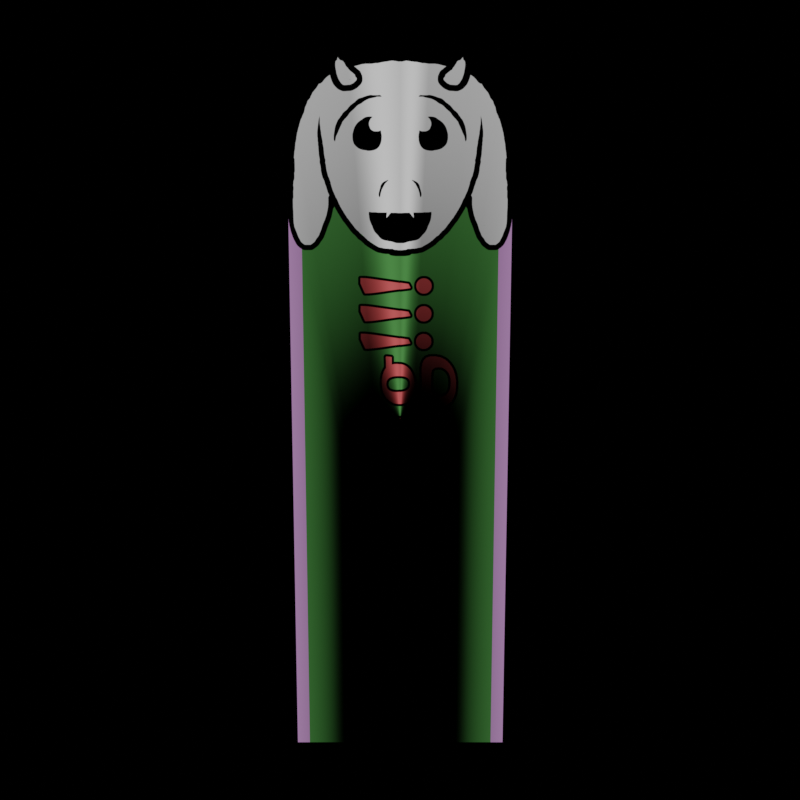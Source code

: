 # Source: bookmark.blend  (saved by Blender 3.5.10; exported with 4.5.12 LTS)
import bpy
from mathutils import Matrix  # noqa: F401  (used for matrix-valued properties, if any)

bpy.ops.wm.read_factory_settings(use_empty=True)
scene = bpy.context.scene
scene.name = 'Scene'

# ---- collections
col_collection = bpy.data.collections.new('Collection'); scene.collection.children.link(col_collection)

# ---- images (referenced by path relative to the original .blend; pixels are not part of the script)
import os
ASSET_DIR = os.environ.get("B2B_ASSET_DIR", "")  # directory of the original .blend (textures are referenced by path, not embedded)
HERE = os.path.dirname(os.path.abspath(__file__))  # packed textures are extracted next to this script under _unpacked/

def load_image(name, relpath, width, height, colorspace="sRGB"):
    """Load a texture the original file referenced (path relative to the .blend, or extracted next to this script)."""
    p = next((c for c in (os.path.join(HERE, relpath), os.path.join(ASSET_DIR, relpath)) if relpath and os.path.exists(c)), "")
    if p:
        img = bpy.data.images.load(p, check_existing=True)
        img.name = name
    else:  # same state as the original file: an image datablock whose file is absent (Cycles renders it pink)
        img = bpy.data.images.new(name, width, height)
        img.source = "FILE"
        img.filepath = "//" + (relpath or name)
    img.colorspace_settings.name = colorspace
    return img
img_bookmark_png = load_image('bookmark.png', '_unpacked/bookmark.545191c5.png', 768, 2510, 'sRGB')

# ---- materials (node trees are filled in below, after node groups)
mat_bookmark = bpy.data.materials.new('bookmark')
mat_bookmark.use_transparent_shadow = False

# ---- node groups
ng_auto_smooth = bpy.data.node_groups.new('Auto Smooth', 'GeometryNodeTree')
_s = ng_auto_smooth.interface.new_socket(name='Geometry', in_out='OUTPUT', socket_type='NodeSocketGeometry')
_s = ng_auto_smooth.interface.new_socket(name='Geometry', in_out='INPUT', socket_type='NodeSocketGeometry')
_s = ng_auto_smooth.interface.new_socket(name='Angle', in_out='INPUT', socket_type='NodeSocketFloat')
_s.subtype = 'ANGLE'
_s.min_value = 0.0
_s.max_value = 3.142
ng_auto_smooth.is_modifier = True
_N = ng_auto_smooth.nodes; _L = ng_auto_smooth.links
n0 = _N.new('NodeGroupOutput'); n0.name = 'Group Output'; n0.location = (480, -100)
n1 = _N.new('NodeGroupInput'); n1.name = 'Group Input'; n1.location = (-420, -300)
n2 = _N.new('NodeGroupInput'); n2.name = 'Group Input.001'; n2.location = (-60, -100)
n3 = _N.new('GeometryNodeSetShadeSmooth'); n3.name = 'Set Shade Smooth'; n3.location = (120, -100)
n3.domain = 'EDGE'
n4 = _N.new('GeometryNodeSetShadeSmooth'); n4.name = 'Set Shade Smooth.001'; n4.location = (300, -100)
n5 = _N.new('GeometryNodeInputMeshEdgeAngle'); n5.name = 'Edge Angle'; n5.location = (-420, -220)
n6 = _N.new('GeometryNodeInputEdgeSmooth'); n6.name = 'Is Edge Smooth'; n6.location = (-60, -160)
n7 = _N.new('GeometryNodeInputShadeSmooth'); n7.name = 'Is Face Smooth'; n7.location = (-240, -340)
n8 = _N.new('FunctionNodeBooleanMath'); n8.name = 'Boolean Math'; n8.location = (-60, -220)
n9 = _N.new('FunctionNodeCompare'); n9.name = 'Compare'; n9.location = (-240, -180)
n9.operation = 'LESS_EQUAL'
_L.new(n5.outputs[0], n9.inputs[0])
_L.new(n4.outputs[0], n0.inputs[0])
_L.new(n1.outputs[1], n9.inputs[1])
_L.new(n9.outputs[0], n8.inputs[0])
_L.new(n7.outputs[0], n8.inputs[1])
_L.new(n2.outputs[0], n3.inputs[0])
_L.new(n6.outputs[0], n3.inputs[1])
_L.new(n3.outputs[0], n4.inputs[0])
_L.new(n8.outputs[0], n3.inputs[2])
n0.is_active_output = True

# ---- material node trees
mat_bookmark.use_nodes = True; mat_bookmark.node_tree.nodes.clear()
_N = mat_bookmark.node_tree.nodes; _L = mat_bookmark.node_tree.links
n0 = _N.new('ShaderNodeOutputMaterial'); n0.name = 'Material Output'; n0.location = (300, 300)
n1 = _N.new('ShaderNodeTexImage'); n1.name = 'Image Texture'; n1.location = (-200, 300)
n1.image = img_bookmark_png
n1.extension = 'CLIP'
n2 = _N.new('ShaderNodeBsdfPrincipled'); n2.name = 'Principled BSDF'; n2.location = (0, 300)
n2.distribution = 'GGX'
n2.subsurface_method = 'RANDOM_WALK_SKIN'
n2.inputs[2].default_value = 0.2273
n2.inputs[3].default_value = 1.45
n2.inputs[13].default_value = 0.0
n2.inputs[27].default_value = (0.0, 0.0, 0.0, 1.0)
n2.inputs[28].default_value = 1.0
_L.new(n1.outputs[0], n2.inputs[0])
_L.new(n1.outputs[1], n2.inputs[4])
_L.new(n2.outputs[0], n0.inputs[0])
n0.is_active_output = True

# ---- world
world_world = bpy.data.worlds.new('World'); scene.world = world_world
world_world.use_nodes = True; world_world.node_tree.nodes.clear()
_N = world_world.node_tree.nodes; _L = world_world.node_tree.links
n0 = _N.new('ShaderNodeOutputWorld'); n0.name = 'World Output'; n0.location = (300, 300)
n1 = _N.new('ShaderNodeHoldout'); n1.name = 'Holdout'; n1.location = (10, 300)
_L.new(n1.outputs[0], n0.inputs[0])
n0.is_active_output = True
world_world.color = (0.05088, 0.05088, 0.05088)
world_world.use_sun_shadow = False
world_world.sun_shadow_jitter_overblur = 0.0

# ---- cameras
cam_camera = bpy.data.cameras.new('Camera')
cam_camera.clip_end = 100.0
cam_camera.ortho_scale = 7.314

# ---- lights
light_light = bpy.data.lights.new('Light', 'SUN')
light_light.transmission_factor = 0.0
light_light.angle = 0.1993
light_light.energy = 2.0
light_light.shadow_soft_size = 0.1
light_light.shadow_cascade_max_distance = 1000.0

# ---- meshes
me_bookmark = bpy.data.meshes.new('bookmark')
me_bookmark.from_pydata([(-1.517e-08, -0.153, -0.5), (2.263e-08, -0.153, 0.3444), (2.546e-08, -0.08245, 0.5), (2.365e-08, -0.1434, 0.3977), (2.439e-08, -0.1342, 0.4237), (2.479e-08, -0.1259, 0.4412), (2.495e-08, -0.1108, 0.46), (2.474e-08, -0.09384, 0.4722), (2.54e-08, -0.0911, 0.4871), (2.416e-08, -0.07084, 0.4818), (2.342e-08, -0.03935, 0.4894), (2.144e-08, 9.372e-16, 0.4905), (2.314e-08, -0.1502, 0.3724), (-2.186e-08, -9.553e-16, -0.5), (-0.007647, -0.153, 0.3444), (-0.007647, -0.153, -0.5), (-0.007647, -0.1502, 0.3724), (-0.007647, -0.1434, 0.3977), (-0.007647, -0.1342, 0.4237), (-0.007647, -0.1259, 0.4412), (-0.007647, -0.1108, 0.46), (-0.007647, -0.09384, 0.4722), (-0.007647, -0.0911, 0.4871), (-0.007647, -0.08245, 0.5), (-0.007647, -0.07084, 0.4818), (-0.007647, -0.03935, 0.4894), (-0.007647, -3.342e-10, 0.4905), (-0.007647, -3.342e-10, -0.5), (-2.854e-08, 0.153, -0.5), (9.253e-09, 0.153, 0.3444), (1.825e-08, 0.08245, 0.5), (1.112e-08, 0.1434, 0.3977), (1.266e-08, 0.1342, 0.4237), (1.378e-08, 0.1259, 0.4412), (1.526e-08, 0.1108, 0.46), (1.654e-08, 0.09384, 0.4722), (1.743e-08, 0.0911, 0.4871), (1.796e-08, 0.07084, 0.4818), (1.998e-08, 0.03935, 0.4894), (1.001e-08, 0.1502, 0.3724), (-0.007647, 0.153, 0.3444), (-0.007647, 0.153, -0.5), (-0.007647, 0.1502, 0.3724), (-0.007647, 0.1434, 0.3977), (-0.007647, 0.1342, 0.4237), (-0.007647, 0.1259, 0.4412), (-0.007647, 0.1108, 0.46), (-0.007647, 0.09384, 0.4722), (-0.007647, 0.0911, 0.4871), (-0.007647, 0.08245, 0.5), (-0.007647, 0.07084, 0.4818), (-0.007647, 0.03935, 0.4894)], [], [(0, 1, 12, 3, 4, 5, 6, 7, 8, 2, 9, 10, 11, 13), (15, 27, 26, 25, 24, 23, 22, 21, 20, 19, 18, 17, 16, 14), (10, 9, 24, 25), (4, 3, 17, 18), (11, 10, 25, 26), (5, 4, 18, 19), (12, 1, 14, 16), (6, 5, 19, 20), (0, 13, 27, 15), (7, 6, 20, 21), (13, 11, 26, 27), (8, 7, 21, 22), (2, 8, 22, 23), (1, 0, 15, 14), (9, 2, 23, 24), (3, 12, 16, 17), (28, 13, 11, 38, 37, 30, 36, 35, 34, 33, 32, 31, 39, 29), (41, 40, 42, 43, 44, 45, 46, 47, 48, 49, 50, 51, 26, 27), (38, 51, 50, 37), (32, 44, 43, 31), (11, 26, 51, 38), (33, 45, 44, 32), (39, 42, 40, 29), (34, 46, 45, 33), (28, 41, 27, 13), (35, 47, 46, 34), (36, 48, 47, 35), (30, 49, 48, 36), (29, 40, 41, 28), (37, 50, 49, 30), (31, 43, 42, 39)])
me_bookmark.polygons.foreach_set('use_smooth', [True] * 31)
_uv = me_bookmark.uv_layers.new(name='UVMap')
_uv.uv.foreach_set('vector', [0.0, 0.0, 0.0, 0.8444, 0.008984, 0.8724, 0.03148, 0.8977, 0.06149, 0.9237, 0.08849, 0.9412, 0.138, 0.96, 0.1933, 0.9722, 0.2023, 0.9871, 0.2305, 1.0, 0.2685, 0.9818, 0.3722, 0.9894, 0.5056, 0.9905, 0.5, 0.0, 0.0, 0.0, 0.5, 0.0, 0.5056, 0.9905, 0.3722, 0.9894, 0.2685, 0.9818, 0.2305, 1.0, 0.2023, 0.9871, 0.1933, 0.9722, 0.138, 0.96, 0.08849, 0.9412, 0.06149, 0.9237, 0.03148, 0.8977, 0.008984, 0.8724, 0.0, 0.8444, 0.3722, 0.9894, 0.2685, 0.9818, 0.2685, 0.9818, 0.3722, 0.9894, 0.06149, 0.9237, 0.03148, 0.8977, 0.03148, 0.8977, 0.06149, 0.9237, 0.5056, 0.9905, 0.3722, 0.9894, 0.3722, 0.9894, 0.5056, 0.9905, 0.08849, 0.9412, 0.06149, 0.9237, 0.06149, 0.9237, 0.08849, 0.9412, 0.008984, 0.8724, 0.0, 0.8444, 0.0, 0.8444, 0.008984, 0.8724, 0.138, 0.96, 0.08849, 0.9412, 0.08849, 0.9412, 0.138, 0.96, 0.0, 0.0, 0.5, 0.0, 0.5, 0.0, 0.0, 0.0, 0.1933, 0.9722, 0.138, 0.96, 0.138, 0.96, 0.1933, 0.9722, 0.5, 0.0, 0.5056, 0.9905, 0.5056, 0.9905, 0.5, 0.0, 0.2023, 0.9871, 0.1933, 0.9722, 0.1933, 0.9722, 0.2023, 0.9871, 0.2305, 1.0, 0.2023, 0.9871, 0.2023, 0.9871, 0.2305, 1.0, 0.0, 0.8444, 0.0, 0.0, 0.0, 0.0, 0.0, 0.8444, 0.2685, 0.9818, 0.2305, 1.0, 0.2305, 1.0, 0.2685, 0.9818, 0.03148, 0.8977, 0.008984, 0.8724, 0.008984, 0.8724, 0.03148, 0.8977, 1.0, 0.0, 0.5, 0.0, 0.4944, 0.9905, 0.6278, 0.9894, 0.7315, 0.9818, 0.7695, 1.0, 0.7977, 0.9871, 0.8067, 0.9722, 0.862, 0.96, 0.9115, 0.9412, 0.9385, 0.9237, 0.9685, 0.8977, 0.991, 0.8724, 1.0, 0.8444, 1.0, 0.0, 1.0, 0.8444, 0.991, 0.8724, 0.9685, 0.8977, 0.9385, 0.9237, 0.9115, 0.9412, 0.862, 0.96, 0.8067, 0.9722, 0.7977, 0.9871, 0.7695, 1.0, 0.7315, 0.9818, 0.6278, 0.9894, 0.4944, 0.9905, 0.5, 0.0, 0.6278, 0.9894, 0.6278, 0.9894, 0.7315, 0.9818, 0.7315, 0.9818, 0.9385, 0.9237, 0.9385, 0.9237, 0.9685, 0.8977, 0.9685, 0.8977, 0.4944, 0.9905, 0.4944, 0.9905, 0.6278, 0.9894, 0.6278, 0.9894, 0.9115, 0.9412, 0.9115, 0.9412, 0.9385, 0.9237, 0.9385, 0.9237, 0.991, 0.8724, 0.991, 0.8724, 1.0, 0.8444, 1.0, 0.8444, 0.862, 0.96, 0.862, 0.96, 0.9115, 0.9412, 0.9115, 0.9412, 1.0, 0.0, 1.0, 0.0, 0.5, 0.0, 0.5, 0.0, 0.8067, 0.9722, 0.8067, 0.9722, 0.862, 0.96, 0.862, 0.96, 0.7977, 0.9871, 0.7977, 0.9871, 0.8067, 0.9722, 0.8067, 0.9722, 0.7695, 1.0, 0.7695, 1.0, 0.7977, 0.9871, 0.7977, 0.9871, 1.0, 0.8444, 1.0, 0.8444, 1.0, 0.0, 1.0, 0.0, 0.7315, 0.9818, 0.7315, 0.9818, 0.7695, 1.0, 0.7695, 1.0, 0.9685, 0.8977, 0.9685, 0.8977, 0.991, 0.8724, 0.991, 0.8724])
me_bookmark.materials.append(mat_bookmark)
me_bookmark.update()

# ---- objects
ob_light = bpy.data.objects.new('Light', light_light)
ob_camera = bpy.data.objects.new('Camera', cam_camera)
ob_bookmark = bpy.data.objects.new('bookmark', me_bookmark)

# ---- transforms, parenting, visibility, modifiers, constraints
ob_light.location = (4.076, 1.005, 5.904)
ob_light.rotation_euler = (0.6503, 0.05522, 1.866)
ob_light.lock_rotations_4d = False
ob_light.empty_display_type = 'ARROWS'
ob_light.color = (0.0, 0.0, 0.0, 0.0)
ob_light.lineart.crease_threshold = 0.0
ob_camera.location = (1.539, 0.0, 0.3103)
ob_camera.rotation_euler = (1.385, 1.818e-09, 1.571)
ob_camera.scale = (1.0, 1.0, 1.0)
ob_camera.lock_rotations_4d = False
ob_camera.empty_display_type = 'ARROWS'
ob_camera.color = (0.0, 0.0, 0.0, 0.0)
ob_camera.display_type = 'WIRE'
ob_camera.lineart.crease_threshold = 0.0
ob_bookmark.location = (0.0, 0.0, 0.0)
_m = ob_bookmark.modifiers.new('Auto Smooth', 'NODES')
_m.node_group = ng_auto_smooth
_gi = [s.identifier for s in ng_auto_smooth.interface.items_tree if s.item_type == 'SOCKET' and s.in_out == 'INPUT']
_m[_gi[1]] = 0.5236  # Angle

# ---- collection membership
col_collection.objects.link(ob_light)
col_collection.objects.link(ob_camera)
col_collection.objects.link(ob_bookmark)

# ---- scene / render settings (as saved in the file)
scene.camera = ob_camera
scene.frame_start = 1; scene.frame_end = 59; scene.frame_set(0)
scene.render.engine = 'BLENDER_EEVEE_NEXT'
scene.render.resolution_x = 512
scene.render.resolution_y = 512
scene.render.fps = 30
scene.cycles.sampling_pattern = 'TABULATED_SOBOL'
scene.view_settings.view_transform = 'Filmic'
bpy.context.view_layer.update()

